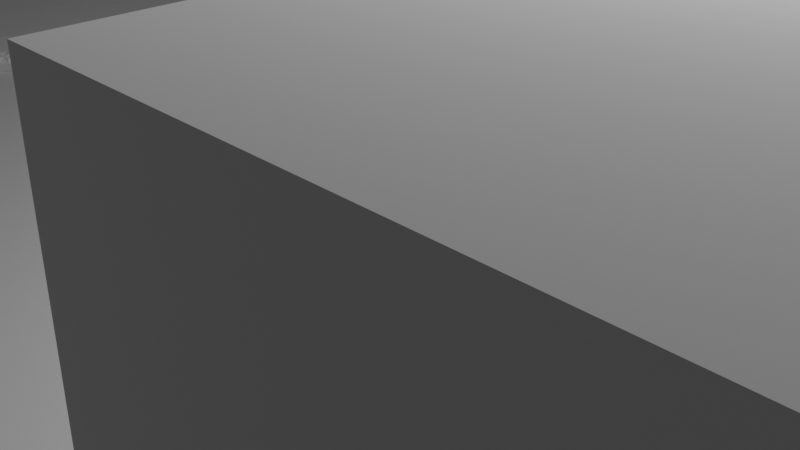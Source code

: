 # Source: maps.blend  (saved by Blender 3.2.14; exported with 4.5.12 LTS)
import bpy
from mathutils import Matrix  # noqa: F401  (used for matrix-valued properties, if any)

bpy.ops.wm.read_factory_settings(use_empty=True)
scene = bpy.context.scene
scene.name = 'Scene'

# ---- collections
col_collection = bpy.data.collections.new('Collection'); scene.collection.children.link(col_collection)

# ---- node groups
ng_auto_smooth = bpy.data.node_groups.new('Auto Smooth', 'GeometryNodeTree')
_s = ng_auto_smooth.interface.new_socket(name='Geometry', in_out='OUTPUT', socket_type='NodeSocketGeometry')
_s = ng_auto_smooth.interface.new_socket(name='Geometry', in_out='INPUT', socket_type='NodeSocketGeometry')
_s = ng_auto_smooth.interface.new_socket(name='Angle', in_out='INPUT', socket_type='NodeSocketFloat')
_s.subtype = 'ANGLE'
_s.min_value = 0.0
_s.max_value = 3.142
ng_auto_smooth.is_modifier = True
_N = ng_auto_smooth.nodes; _L = ng_auto_smooth.links
n0 = _N.new('NodeGroupOutput'); n0.name = 'Group Output'; n0.location = (480, -100)
n1 = _N.new('NodeGroupInput'); n1.name = 'Group Input'; n1.location = (-420, -300)
n2 = _N.new('NodeGroupInput'); n2.name = 'Group Input.001'; n2.location = (-60, -100)
n3 = _N.new('GeometryNodeSetShadeSmooth'); n3.name = 'Set Shade Smooth'; n3.location = (120, -100)
n3.domain = 'EDGE'
n4 = _N.new('GeometryNodeSetShadeSmooth'); n4.name = 'Set Shade Smooth.001'; n4.location = (300, -100)
n5 = _N.new('GeometryNodeInputMeshEdgeAngle'); n5.name = 'Edge Angle'; n5.location = (-420, -220)
n6 = _N.new('GeometryNodeInputEdgeSmooth'); n6.name = 'Is Edge Smooth'; n6.location = (-60, -160)
n7 = _N.new('GeometryNodeInputShadeSmooth'); n7.name = 'Is Face Smooth'; n7.location = (-240, -340)
n8 = _N.new('FunctionNodeBooleanMath'); n8.name = 'Boolean Math'; n8.location = (-60, -220)
n9 = _N.new('FunctionNodeCompare'); n9.name = 'Compare'; n9.location = (-240, -180)
n9.operation = 'LESS_EQUAL'
_L.new(n5.outputs[0], n9.inputs[0])
_L.new(n4.outputs[0], n0.inputs[0])
_L.new(n1.outputs[1], n9.inputs[1])
_L.new(n9.outputs[0], n8.inputs[0])
_L.new(n7.outputs[0], n8.inputs[1])
_L.new(n2.outputs[0], n3.inputs[0])
_L.new(n6.outputs[0], n3.inputs[1])
_L.new(n3.outputs[0], n4.inputs[0])
_L.new(n8.outputs[0], n3.inputs[2])
n0.is_active_output = True

# ---- world
world_world = bpy.data.worlds.new('World'); scene.world = world_world
world_world.use_nodes = True; world_world.node_tree.nodes.clear()
_N = world_world.node_tree.nodes; _L = world_world.node_tree.links
n0 = _N.new('ShaderNodeOutputWorld'); n0.name = 'World Output'; n0.location = (300, 300)
n1 = _N.new('ShaderNodeBackground'); n1.name = 'Background'; n1.location = (10, 300)
n1.inputs[0].default_value = (0.05088, 0.05088, 0.05088, 1.0)
_L.new(n1.outputs[0], n0.inputs[0])
n0.is_active_output = True
world_world.color = (0.05088, 0.05088, 0.05088)
world_world.use_sun_shadow = False
world_world.sun_shadow_jitter_overblur = 0.0

# ---- cameras
cam_camera = bpy.data.cameras.new('Camera')
cam_camera.clip_end = 100.0
cam_camera.ortho_scale = 7.314

# ---- lights
light_light = bpy.data.lights.new('Light', 'POINT')
light_light.transmission_factor = 0.0
light_light.energy = 1000.0
light_light.shadow_soft_size = 0.1
light_light.shadow_maximum_resolution = 0.006
light_light.use_absolute_resolution = True

# ---- meshes
me_plane = bpy.data.meshes.new('Plane')
me_plane.from_pydata([(-25.0, -25.0, 0.0), (25.0, -25.0, 0.0), (-25.0, 25.0, 0.0), (25.0, 25.0, 0.0), (23.14, -0.9395, 0.19), (19.52, -0.9395, 0.19), (23.14, -0.9395, 3.81), (19.52, -0.9395, 3.81), (23.14, -4.559, 0.19), (19.52, -4.559, 0.19), (23.14, -4.559, 3.81), (19.52, -4.559, 3.81), (20.17, -10.31, 0.19), (16.55, -10.31, 0.19), (20.17, -10.31, 3.81), (16.55, -10.31, 3.81), (20.17, -13.93, 0.19), (16.55, -13.93, 0.19), (20.17, -13.93, 3.81), (16.55, -13.93, 3.81), (7.294, -1.721, 0.19), (3.674, -1.721, 0.19), (7.294, -1.721, 3.81), (3.674, -1.721, 3.81), (7.294, -5.341, 0.19), (3.674, -5.341, 0.19), (7.294, -5.341, 3.81), (3.674, -5.341, 3.81), (18.68, 20.94, 0.19), (15.06, 20.94, 0.19), (18.68, 20.94, 3.81), (15.06, 20.94, 3.81), (18.68, 17.32, 0.19), (15.06, 17.32, 0.19), (18.68, 17.32, 3.81), (15.06, 17.32, 3.81), (19.67, 14.69, 0.19), (16.05, 14.69, 0.19), (19.67, 14.69, 3.81), (16.05, 14.69, 3.81), (19.67, 11.07, 0.19), (16.05, 11.07, 0.19), (19.67, 11.07, 3.81), (16.05, 11.07, 3.81), (-15.97, -16.96, 0.19), (-19.59, -16.96, 0.19), (-15.97, -16.96, 3.81), (-19.59, -16.96, 3.81), (-15.97, -20.58, 0.19), (-19.59, -20.58, 0.19), (-15.97, -20.58, 3.81), (-19.59, -20.58, 3.81), (13.23, 2.967, 0.19), (9.615, 2.967, 0.19), (13.23, 2.967, 3.81), (9.615, 2.967, 3.81), (13.23, -0.6532, 0.19), (9.615, -0.6532, 0.19), (13.23, -0.6532, 3.81), (9.615, -0.6532, 3.81), (23.63, 17.81, 0.19), (20.01, 17.81, 0.19), (23.63, 17.81, 3.81), (20.01, 17.81, 3.81), (23.63, 14.19, 0.19), (20.01, 14.19, 0.19), (23.63, 14.19, 3.81), (20.01, 14.19, 3.81), (-0.1314, -16.17, 0.19), (-3.751, -16.17, 0.19), (-0.1314, -16.17, 3.81), (-3.751, -16.17, 3.81), (-0.1314, -19.79, 0.19), (-3.751, -19.79, 0.19), (-0.1314, -19.79, 3.81), (-3.751, -19.79, 3.81)], [], [(0, 1, 3, 2), (4, 5, 7, 6), (6, 7, 11, 10), (10, 11, 9, 8), (6, 10, 8, 4), (11, 7, 5, 9), (12, 13, 15, 14), (14, 15, 19, 18), (18, 19, 17, 16), (14, 18, 16, 12), (19, 15, 13, 17), (20, 21, 23, 22), (22, 23, 27, 26), (26, 27, 25, 24), (22, 26, 24, 20), (27, 23, 21, 25), (28, 29, 31, 30), (30, 31, 35, 34), (34, 35, 33, 32), (30, 34, 32, 28), (35, 31, 29, 33), (36, 37, 39, 38), (38, 39, 43, 42), (42, 43, 41, 40), (38, 42, 40, 36), (43, 39, 37, 41), (44, 45, 47, 46), (46, 47, 51, 50), (50, 51, 49, 48), (46, 50, 48, 44), (51, 47, 45, 49), (52, 53, 55, 54), (54, 55, 59, 58), (58, 59, 57, 56), (54, 58, 56, 52), (59, 55, 53, 57), (60, 61, 63, 62), (62, 63, 67, 66), (66, 67, 65, 64), (62, 66, 64, 60), (67, 63, 61, 65), (68, 69, 71, 70), (70, 71, 75, 74), (74, 75, 73, 72), (70, 74, 72, 68), (75, 71, 69, 73)])
_uv = me_plane.uv_layers.new(name='UVMap')
_uv.uv.foreach_set('vector', [0.8735, 0.8735, 0.0, 0.8735, 0.0, 0.0, 0.8735, 0.0, 0.8735, 0.1897, 0.8735, 0.1265, 0.9368, 0.1265, 0.9368, 0.1897, 0.8735, 0.5692, 0.8735, 0.5059, 0.9368, 0.5059, 0.9368, 0.5692, 0.253, 0.8735, 0.253, 0.9368, 0.1897, 0.9368, 0.1897, 0.8735, 0.8222, 0.9368, 0.7589, 0.9368, 0.7589, 0.8735, 0.8222, 0.8735, 0.7589, 0.9368, 0.6957, 0.9368, 0.6957, 0.8735, 0.7589, 0.8735, 0.8735, 0.3162, 0.8735, 0.253, 0.9368, 0.253, 0.9368, 0.3162, 0.9368, 0.06324, 0.9368, 0.0, 1.0, 0.0, 1.0, 0.06324, 0.3162, 0.8735, 0.3162, 0.9368, 0.253, 0.9368, 0.253, 0.8735, 0.253, 1.0, 0.1897, 1.0, 0.1897, 0.9368, 0.253, 0.9368, 1.0, 0.4427, 0.9368, 0.4427, 0.9368, 0.3795, 1.0, 0.3795, 0.5692, 0.9368, 0.5692, 0.8735, 0.6324, 0.8735, 0.6324, 0.9368, 0.8735, 0.253, 0.8735, 0.1897, 0.9368, 0.1897, 0.9368, 0.253, 0.5059, 0.8735, 0.5059, 0.9368, 0.4427, 0.9368, 0.4427, 0.8735, 0.9368, 0.1897, 0.9368, 0.1265, 1.0, 0.1265, 1.0, 0.1897, 0.9368, 0.8222, 0.8735, 0.8222, 0.8735, 0.7589, 0.9368, 0.7589, 0.06324, 0.9368, 0.1265, 0.9368, 0.1265, 1.0, 0.06324, 1.0, 0.9368, 0.1265, 0.9368, 0.06324, 1.0, 0.06324, 1.0, 0.1265, 0.9368, 0.0, 0.9368, 0.06324, 0.8735, 0.06324, 0.8735, 0.0, 1.0, 0.253, 0.9368, 0.253, 0.9368, 0.1897, 1.0, 0.1897, 0.3162, 1.0, 0.253, 1.0, 0.253, 0.9368, 0.3162, 0.9368, 0.5059, 0.9368, 0.5059, 0.8735, 0.5692, 0.8735, 0.5692, 0.9368, 0.0, 1.0, 0.0, 0.9368, 0.06324, 0.9368, 0.06324, 1.0, 0.1265, 0.8735, 0.1265, 0.9368, 0.06324, 0.9368, 0.06324, 0.8735, 0.4427, 1.0, 0.3795, 1.0, 0.3795, 0.9368, 0.4427, 0.9368, 0.3795, 1.0, 0.3162, 1.0, 0.3162, 0.9368, 0.3795, 0.9368, 0.6957, 0.9368, 0.6324, 0.9368, 0.6324, 0.8735, 0.6957, 0.8735, 0.0, 0.9368, 0.0, 0.8735, 0.06324, 0.8735, 0.06324, 0.9368, 0.9368, 0.6324, 0.8735, 0.6324, 0.8735, 0.5692, 0.9368, 0.5692, 1.0, 0.3795, 0.9368, 0.3795, 0.9368, 0.3162, 1.0, 0.3162, 0.1897, 1.0, 0.1265, 1.0, 0.1265, 0.9368, 0.1897, 0.9368, 0.3795, 0.9368, 0.3795, 0.8735, 0.4427, 0.8735, 0.4427, 0.9368, 0.9368, 0.3162, 0.9368, 0.3795, 0.8735, 0.3795, 0.8735, 0.3162, 0.8735, 0.5059, 0.8735, 0.4427, 0.9368, 0.4427, 0.9368, 0.5059, 0.9368, 0.7589, 0.8735, 0.7589, 0.8735, 0.6957, 0.9368, 0.6957, 0.8854, 0.9368, 0.8222, 0.9368, 0.8222, 0.8735, 0.8854, 0.8735, 0.3162, 0.9368, 0.3162, 0.8735, 0.3795, 0.8735, 0.3795, 0.9368, 0.8735, 0.4427, 0.8735, 0.3795, 0.9368, 0.3795, 0.9368, 0.4427, 0.1897, 0.8735, 0.1897, 0.9368, 0.1265, 0.9368, 0.1265, 0.8735, 1.0, 0.3162, 0.9368, 0.3162, 0.9368, 0.253, 1.0, 0.253, 0.5692, 1.0, 0.5059, 1.0, 0.5059, 0.9368, 0.5692, 0.9368, 0.9368, 0.6957, 0.8735, 0.6957, 0.8735, 0.6324, 0.9368, 0.6324, 0.9486, 0.8735, 0.9486, 0.9368, 0.8854, 0.9368, 0.8854, 0.8735, 0.8735, 0.1265, 0.8735, 0.06324, 0.9368, 0.06324, 0.9368, 0.1265, 0.5059, 1.0, 0.4427, 1.0, 0.4427, 0.9368, 0.5059, 0.9368, 1.0, 0.5059, 0.9368, 0.5059, 0.9368, 0.4427, 1.0, 0.4427])
me_plane.update()
me_mesh = bpy.data.meshes.new('Mesh')
me_mesh.from_pydata([(-0.876, 0.843, 0.0), (-0.6251, 0.843, 0.0), (-0.3974, 0.843, 0.0), (-0.1905, 0.843, 0.0), (-0.001767, 0.843, 0.0), (0.1709, 0.843, 0.0), (0.3296, 0.843, 0.0), (0.4763, 0.843, 0.0), (0.6126, 0.843, 0.0), (0.7401, 0.843, 0.0), (0.8602, 0.843, 0.0), (0.974, 0.843, 0.0), (1.083, 0.843, 0.0), (1.187, 0.843, 0.0), (1.287, 0.843, 0.0), (1.384, 0.843, 0.0), (1.479, 0.843, 0.0), (1.57, 0.843, 0.0), (1.66, 0.8428, 0.0), (1.747, 0.8422, 0.0), (1.834, 0.8411, 0.0), (1.92, 0.839, 0.0), (2.007, 0.8354, 0.0), (2.096, 0.83, 0.0), (2.188, 0.8219, 0.0), (2.284, 0.8106, 0.0), (2.387, 0.7952, 0.0), (2.498, 0.7749, 0.0), (2.619, 0.7488, 0.0), (2.751, 0.7158, 0.0), (2.898, 0.6747, 0.0), (3.06, 0.6245, 0.0), (3.242, 0.5638, 0.0), (3.444, 0.4913, 0.0), (3.668, 0.4056, 0.0), (3.915, 0.3053, 0.0), (4.185, 0.1888, 0.0), (4.479, 0.05459, 0.0), (4.796, -0.09889, 0.0), (5.135, -0.2733, 0.0), (5.494, -0.4704, 0.0), (5.871, -0.692, 0.0), (6.265, -0.9398, 0.0), (6.672, -1.216, 0.0), (7.089, -1.522, 0.0), (7.512, -1.86, 0.0), (7.937, -2.232, 0.0), (8.359, -2.641, 0.0), (8.774, -3.087, 0.0), (9.178, -3.572, 0.0), (9.568, -4.096, 0.0), (9.943, -4.66, 0.0), (10.3, -5.263, 0.0), (10.64, -5.905, 0.0), (10.96, -6.583, 0.0), (11.27, -7.297, 0.0), (11.56, -8.043, 0.0), (11.84, -8.819, 0.0), (12.1, -9.621, 0.0), (12.36, -10.45, 0.0), (12.61, -11.29, 0.0), (12.86, -12.14, 0.0), (13.13, -13.01, 0.0), (13.4, -13.87, 0.0), (13.68, -14.74, 0.0), (13.99, -15.59, 0.0), (14.32, -16.44, 0.0), (14.67, -17.27, 0.0), (15.05, -18.08, 0.0), (15.46, -18.86, 0.0), (15.89, -19.63, 0.0), (16.35, -20.36, 0.0), (16.83, -21.06, 0.0), (17.33, -21.73, 0.0), (17.85, -22.37, 0.0), (18.39, -22.97, 0.0), (18.94, -23.53, 0.0), (19.5, -24.06, 0.0), (20.05, -24.54, 0.0), (20.6, -24.99, 0.0), (21.15, -25.4, 0.0), (21.68, -25.76, 0.0), (22.21, -26.09, 0.0), (22.71, -26.37, 0.0), (23.2, -26.61, 0.0), (23.68, -26.81, 0.0), (24.13, -26.97, 0.0), (24.57, -27.09, 0.0), (25.0, -27.16, 0.0), (25.4, -27.2, 0.0), (25.8, -27.19, 0.0), (26.19, -27.13, 0.0), (26.57, -27.04, 0.0), (26.95, -26.9, 0.0), (27.33, -26.72, 0.0), (27.71, -26.5, 0.0), (28.1, -26.25, 0.0), (28.5, -25.95, 0.0), (28.9, -25.62, 0.0), (29.3, -25.25, 0.0), (29.72, -24.85, 0.0), (30.14, -24.41, 0.0), (30.56, -23.95, 0.0), (30.98, -23.47, 0.0), (31.4, -22.96, 0.0), (31.82, -22.44, 0.0), (32.22, -21.89, 0.0), (32.61, -21.34, 0.0), (32.99, -20.78, 0.0), (33.33, -20.22, 0.0), (33.65, -19.65, 0.0), (33.94, -19.09, 0.0), (34.2, -18.53, 0.0), (34.41, -17.98, 0.0), (34.59, -17.44, 0.0), (34.72, -16.9, 0.0), (34.81, -16.38, 0.0), (34.85, -15.87, 0.0), (34.84, -15.37, 0.0), (34.79, -14.88, 0.0), (34.69, -14.4, 0.0), (34.54, -13.93, 0.0), (34.35, -13.47, 0.0), (34.11, -13.01, 0.0), (33.83, -12.56, 0.0), (33.5, -12.12, 0.0), (33.14, -11.67, 0.0), (32.73, -11.23, 0.0), (32.3, -10.79, 0.0), (31.83, -10.34, 0.0), (31.33, -9.905, 0.0), (30.81, -9.466, 0.0), (30.26, -9.028, 0.0), (29.7, -8.592, 0.0), (29.13, -8.16, 0.0), (28.55, -7.732, 0.0), (27.97, -7.309, 0.0), (27.39, -6.893, 0.0), (26.83, -6.486, 0.0), (26.28, -6.089, 0.0), (25.75, -5.703, 0.0), (25.24, -5.327, 0.0), (24.77, -4.959, 0.0), (24.33, -4.6, 0.0), (23.93, -4.244, 0.0), (23.58, -3.89, 0.0), (23.28, -3.533, 0.0), (23.02, -3.167, 0.0), (22.82, -2.788, 0.0), (22.68, -2.389, 0.0), (22.6, -1.962, 0.0), (22.58, -1.499, 0.0), (22.63, -0.9916, 0.0), (22.74, -0.4306, 0.0), (22.92, 0.1903, 0.0), (23.2, 0.8722, 0.0), (23.58, 1.611, 0.0), (24.1, 2.398, 0.0), (24.8, 3.218, 0.0), (25.71, 4.052, 0.0), (26.89, 4.875, 0.0), (28.4, 5.658, 0.0), (30.3, 6.364, 0.0), (32.66, 6.954, 0.0), (35.57, 7.383, 0.0), (39.1, 7.599, 0.0), (43.37, 7.547, 0.0), (48.46, 7.165, 0.0), (-0.876, 0.843, 0.273), (-0.6251, 0.843, 0.273), (-0.3974, 0.843, 0.273), (-0.1905, 0.843, 0.273), (-0.001767, 0.843, 0.273), (0.1709, 0.843, 0.273), (0.3296, 0.843, 0.273), (0.4763, 0.843, 0.273), (0.6126, 0.843, 0.273), (0.7401, 0.843, 0.273), (0.8602, 0.843, 0.273), (0.974, 0.843, 0.273), (1.083, 0.843, 0.273), (1.187, 0.843, 0.273), (1.287, 0.843, 0.273), (1.384, 0.843, 0.273), (1.479, 0.843, 0.273), (1.57, 0.843, 0.273), (1.66, 0.8428, 0.273), (1.747, 0.8422, 0.273), (1.834, 0.8411, 0.273), (1.92, 0.839, 0.273), (2.007, 0.8354, 0.273), (2.096, 0.83, 0.273), (2.188, 0.8219, 0.273), (2.284, 0.8106, 0.273), (2.387, 0.7952, 0.273), (2.498, 0.7749, 0.273), (2.619, 0.7488, 0.273), (2.751, 0.7158, 0.273), (2.898, 0.6747, 0.273), (3.06, 0.6245, 0.273), (3.242, 0.5638, 0.273), (3.444, 0.4913, 0.273), (3.668, 0.4056, 0.273), (3.915, 0.3053, 0.273), (4.185, 0.1888, 0.273), (4.479, 0.05459, 0.273), (4.796, -0.09889, 0.273), (5.135, -0.2733, 0.273), (5.494, -0.4704, 0.273), (5.871, -0.692, 0.273), (6.265, -0.9398, 0.273), (6.672, -1.216, 0.273), (7.089, -1.522, 0.273), (7.512, -1.86, 0.273), (7.937, -2.232, 0.273), (8.359, -2.641, 0.273), (8.774, -3.087, 0.273), (9.178, -3.572, 0.273), (9.568, -4.096, 0.273), (9.943, -4.66, 0.273), (10.3, -5.263, 0.273), (10.64, -5.905, 0.273), (10.96, -6.583, 0.273), (11.27, -7.297, 0.273), (11.56, -8.043, 0.273), (11.84, -8.819, 0.273), (12.1, -9.621, 0.273), (12.36, -10.45, 0.273), (12.61, -11.29, 0.273), (12.86, -12.14, 0.273), (13.13, -13.01, 0.273), (13.4, -13.87, 0.273), (13.68, -14.74, 0.273), (13.99, -15.59, 0.273), (14.32, -16.44, 0.273), (14.67, -17.27, 0.273), (15.05, -18.08, 0.273), (15.46, -18.86, 0.273), (15.89, -19.63, 0.273), (16.35, -20.36, 0.273), (16.83, -21.06, 0.273), (17.33, -21.73, 0.273), (17.85, -22.37, 0.273), (18.39, -22.97, 0.273), (18.94, -23.53, 0.273), (19.5, -24.06, 0.273), (20.05, -24.54, 0.273), (20.6, -24.99, 0.273), (21.15, -25.4, 0.273), (21.68, -25.76, 0.273), (22.21, -26.09, 0.273), (22.71, -26.37, 0.273), (23.2, -26.61, 0.273), (23.68, -26.81, 0.273), (24.13, -26.97, 0.273), (24.57, -27.09, 0.273), (25.0, -27.16, 0.273), (25.4, -27.2, 0.273), (25.8, -27.19, 0.273), (26.19, -27.13, 0.273), (26.57, -27.04, 0.273), (26.95, -26.9, 0.273), (27.33, -26.72, 0.273), (27.71, -26.5, 0.273), (28.1, -26.25, 0.273), (28.5, -25.95, 0.273), (28.9, -25.62, 0.273), (29.3, -25.25, 0.273), (29.72, -24.85, 0.273), (30.14, -24.41, 0.273), (30.56, -23.95, 0.273), (30.98, -23.47, 0.273), (31.4, -22.96, 0.273), (31.82, -22.44, 0.273), (32.22, -21.89, 0.273), (32.61, -21.34, 0.273), (32.99, -20.78, 0.273), (33.33, -20.22, 0.273), (33.65, -19.65, 0.273), (33.94, -19.09, 0.273), (34.2, -18.53, 0.273), (34.41, -17.98, 0.273), (34.59, -17.44, 0.273), (34.72, -16.9, 0.273), (34.81, -16.38, 0.273), (34.85, -15.87, 0.273), (34.84, -15.37, 0.273), (34.79, -14.88, 0.273), (34.69, -14.4, 0.273), (34.54, -13.93, 0.273), (34.35, -13.47, 0.273), (34.11, -13.01, 0.273), (33.83, -12.56, 0.273), (33.5, -12.12, 0.273), (33.14, -11.67, 0.273), (32.73, -11.23, 0.273), (32.3, -10.79, 0.273), (31.83, -10.34, 0.273), (31.33, -9.905, 0.273), (30.81, -9.466, 0.273), (30.26, -9.028, 0.273), (29.7, -8.592, 0.273), (29.13, -8.16, 0.273), (28.55, -7.732, 0.273), (27.97, -7.309, 0.273), (27.39, -6.893, 0.273), (26.83, -6.486, 0.273), (26.28, -6.089, 0.273), (25.75, -5.703, 0.273), (25.24, -5.327, 0.273), (24.77, -4.959, 0.273), (24.33, -4.6, 0.273), (23.93, -4.244, 0.273), (23.58, -3.89, 0.273), (23.28, -3.533, 0.273), (23.02, -3.167, 0.273), (22.82, -2.788, 0.273), (22.68, -2.389, 0.273), (22.6, -1.962, 0.273), (22.58, -1.499, 0.273), (22.63, -0.9916, 0.273), (22.74, -0.4306, 0.273), (22.92, 0.1903, 0.273), (23.2, 0.8722, 0.273), (23.58, 1.611, 0.273), (24.1, 2.398, 0.273), (24.8, 3.218, 0.273), (25.71, 4.052, 0.273), (26.89, 4.875, 0.273), (28.4, 5.658, 0.273), (30.3, 6.364, 0.273), (32.66, 6.954, 0.273), (35.57, 7.383, 0.273), (39.1, 7.599, 0.273), (43.37, 7.547, 0.273), (48.46, 7.165, 0.273)], [], [(14, 15, 183, 182), (117, 118, 286, 285), (66, 67, 235, 234), (15, 16, 184, 183), (118, 119, 287, 286), (67, 68, 236, 235), (16, 17, 185, 184), (119, 120, 288, 287), (68, 69, 237, 236), (17, 18, 186, 185), (120, 121, 289, 288), (69, 70, 238, 237), (18, 19, 187, 186), (121, 122, 290, 289), (70, 71, 239, 238), (19, 20, 188, 187), (122, 123, 291, 290), (71, 72, 240, 239), (20, 21, 189, 188), (123, 124, 292, 291), (72, 73, 241, 240), (21, 22, 190, 189), (124, 125, 293, 292), (73, 74, 242, 241), (22, 23, 191, 190), (125, 126, 294, 293), (74, 75, 243, 242), (23, 24, 192, 191), (126, 127, 295, 294), (75, 76, 244, 243), (24, 25, 193, 192), (127, 128, 296, 295), (76, 77, 245, 244), (25, 26, 194, 193), (128, 129, 297, 296), (77, 78, 246, 245), (26, 27, 195, 194), (129, 130, 298, 297), (78, 79, 247, 246), (27, 28, 196, 195), (130, 131, 299, 298), (79, 80, 248, 247), (28, 29, 197, 196), (131, 132, 300, 299), (80, 81, 249, 248), (29, 30, 198, 197), (132, 133, 301, 300), (81, 82, 250, 249), (30, 31, 199, 198), (133, 134, 302, 301), (82, 83, 251, 250), (31, 32, 200, 199), (134, 135, 303, 302), (83, 84, 252, 251), (32, 33, 201, 200), (135, 136, 304, 303), (84, 85, 253, 252), (33, 34, 202, 201), (136, 137, 305, 304), (85, 86, 254, 253), (34, 35, 203, 202), (137, 138, 306, 305), (86, 87, 255, 254), (35, 36, 204, 203), (138, 139, 307, 306), (87, 88, 256, 255), (36, 37, 205, 204), (139, 140, 308, 307), (88, 89, 257, 256), (37, 38, 206, 205), (140, 141, 309, 308), (89, 90, 258, 257), (38, 39, 207, 206), (141, 142, 310, 309), (90, 91, 259, 258), (39, 40, 208, 207), (142, 143, 311, 310), (91, 92, 260, 259), (40, 41, 209, 208), (143, 144, 312, 311), (92, 93, 261, 260), (41, 42, 210, 209), (144, 145, 313, 312), (93, 94, 262, 261), (42, 43, 211, 210), (145, 146, 314, 313), (94, 95, 263, 262), (43, 44, 212, 211), (146, 147, 315, 314), (95, 96, 264, 263), (44, 45, 213, 212), (147, 148, 316, 315), (96, 97, 265, 264), (45, 46, 214, 213), (148, 149, 317, 316), (97, 98, 266, 265), (46, 47, 215, 214), (149, 150, 318, 317), (98, 99, 267, 266), (47, 48, 216, 215), (150, 151, 319, 318), (99, 100, 268, 267), (48, 49, 217, 216), (151, 152, 320, 319), (100, 101, 269, 268), (49, 50, 218, 217), (152, 153, 321, 320), (101, 102, 270, 269), (50, 51, 219, 218), (153, 154, 322, 321), (102, 103, 271, 270), (51, 52, 220, 219), (154, 155, 323, 322), (0, 1, 169, 168), (103, 104, 272, 271), (52, 53, 221, 220), (155, 156, 324, 323), (1, 2, 170, 169), (104, 105, 273, 272), (53, 54, 222, 221), (156, 157, 325, 324), (2, 3, 171, 170), (105, 106, 274, 273), (54, 55, 223, 222), (157, 158, 326, 325), (3, 4, 172, 171), (106, 107, 275, 274), (55, 56, 224, 223), (158, 159, 327, 326), (4, 5, 173, 172), (107, 108, 276, 275), (56, 57, 225, 224), (159, 160, 328, 327), (5, 6, 174, 173), (108, 109, 277, 276), (57, 58, 226, 225), (160, 161, 329, 328), (6, 7, 175, 174), (109, 110, 278, 277), (58, 59, 227, 226), (161, 162, 330, 329), (7, 8, 176, 175), (110, 111, 279, 278), (59, 60, 228, 227), (162, 163, 331, 330), (8, 9, 177, 176), (111, 112, 280, 279), (60, 61, 229, 228), (163, 164, 332, 331), (9, 10, 178, 177), (112, 113, 281, 280), (61, 62, 230, 229), (164, 165, 333, 332), (10, 11, 179, 178), (113, 114, 282, 281), (62, 63, 231, 230), (165, 166, 334, 333), (11, 12, 180, 179), (114, 115, 283, 282), (63, 64, 232, 231), (166, 167, 335, 334), (12, 13, 181, 180), (115, 116, 284, 283), (64, 65, 233, 232), (13, 14, 182, 181), (116, 117, 285, 284), (65, 66, 234, 233)])
me_mesh.update()

# ---- objects
ob_light = bpy.data.objects.new('Light', light_light)
ob_camera = bpy.data.objects.new('Camera', cam_camera)
ob_plane = bpy.data.objects.new('Plane', me_plane)
ob_nurbspath = bpy.data.objects.new('NurbsPath', me_mesh)

# ---- transforms, parenting, visibility, modifiers, constraints
ob_light.location = (4.076, 1.005, 5.904)
ob_light.rotation_euler = (0.6503, 0.05522, 1.866)
ob_light.lock_rotations_4d = False
ob_light.empty_display_type = 'ARROWS'
ob_light.color = (0.0, 0.0, 0.0, 0.0)
ob_light.lineart.crease_threshold = 0.0
ob_camera.location = (7.359, -6.926, 4.958)
ob_camera.rotation_euler = (1.109, 0.0, 0.8149)
ob_camera.lock_rotations_4d = False
ob_camera.empty_display_type = 'ARROWS'
ob_camera.color = (0.0, 0.0, 0.0, 0.0)
ob_camera.display_type = 'WIRE'
ob_camera.lineart.crease_threshold = 0.0
ob_plane.location = (0.0, 0.0, 0.0)
ob_nurbspath.location = (-11.05, -23.84, -0.02378)
ob_nurbspath.rotation_euler = (0.0, -0.0, 1.571)
_m = ob_nurbspath.modifiers.new('Solidify', 'SOLIDIFY')
_m.thickness = 1.0
_m.offset = 0.0
_m = ob_nurbspath.modifiers.new('Remesh', 'REMESH')
_m.octree_depth = 7
_m = ob_nurbspath.modifiers.new('Auto Smooth', 'NODES')
_m.node_group = ng_auto_smooth
_gi = [s.identifier for s in ng_auto_smooth.interface.items_tree if s.item_type == 'SOCKET' and s.in_out == 'INPUT']
_m[_gi[1]] = 3.142  # Angle

# ---- collection membership
col_collection.objects.link(ob_light)
col_collection.objects.link(ob_camera)
col_collection.objects.link(ob_plane)
col_collection.objects.link(ob_nurbspath)

# ---- scene / render settings (as saved in the file)
scene.camera = ob_camera
scene.frame_start = 1; scene.frame_end = 250; scene.frame_set(154)
scene.render.engine = 'BLENDER_EEVEE_NEXT'
scene.cycles.sampling_pattern = 'TABULATED_SOBOL'
scene.cycles.use_light_tree = False
scene.view_settings.view_transform = 'Filmic'
bpy.context.view_layer.update()
